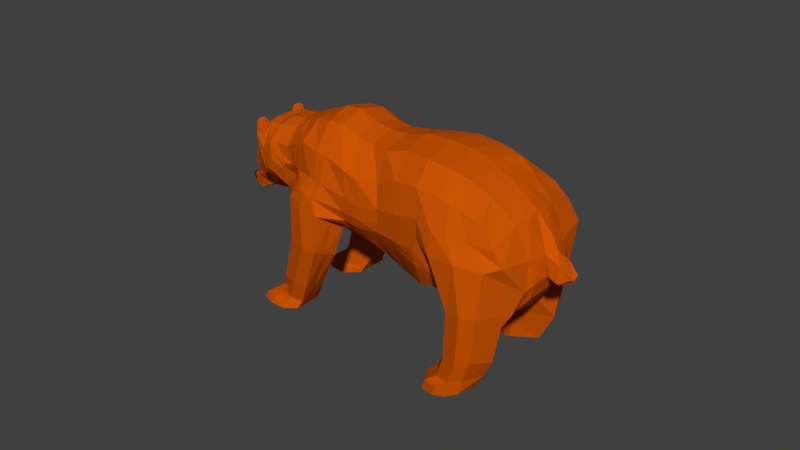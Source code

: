 # Source: Player.blend  (saved by Blender 2.73.0; exported with 4.5.12 LTS)
import bpy
from mathutils import Matrix  # noqa: F401  (used for matrix-valued properties, if any)

bpy.ops.wm.read_factory_settings(use_empty=True)
scene = bpy.context.scene
scene.name = 'Scene'

# ---- collections
col_collection_1 = bpy.data.collections.new('Collection 1'); scene.collection.children.link(col_collection_1)

# ---- materials (node trees are filled in below, after node groups)
mat_material_001 = bpy.data.materials.new('Material.001')
mat_material_001.alpha_threshold = 0.0
mat_material_001.use_transparent_shadow = False
mat_material_001.diffuse_color = (0.6038, 0.08996, 0.001313, 1.0)
mat_material_001.roughness = 0.5
mat_material_002 = bpy.data.materials.new('Material.002')
mat_material_002.alpha_threshold = 0.0
mat_material_002.use_transparent_shadow = False
mat_material_002.diffuse_color = (0.02198, 0.006078, 0.0, 1.0)
mat_material_002.roughness = 0.5

# ---- material node trees

# ---- world
world_world = bpy.data.worlds.new('World'); scene.world = world_world
world_world.color = (0.05088, 0.05088, 0.05088)
world_world.use_sun_shadow = False
world_world.sun_shadow_jitter_overblur = 0.0
world_world.cycles.sampling_method = 'MANUAL'
world_world.cycles.sample_map_resolution = 256

# ---- meshes
me_cylinder = bpy.data.meshes.new('Cylinder')
me_cylinder.from_pydata([(-0.9032, -0.6609, 7.759), (-0.7307, -0.5469, -3.469), (0.2576, -1.13, 6.767), (0.4981, -0.5785, -3.27), (0.6221, -0.7349, 0.1482), (0.403, -1.068, 5.241), (-1.169, -0.6141, 4.767), (-0.9485, -0.6484, -0.6558), (0.8922, -1.368, 9.986), (-0.4167, -1.058, 7.268), (-0.123, -1.076, 7.081), (-0.9967, -0.2632, 8.201), (0.703, -0.3597, -4.229), (0.1619, -0.7071, -3.98), (-0.1964, -0.7071, -4.178), (-0.8039, -0.2137, -4.068), (-0.5041, -1.08, 4.198), (-0.05438, -1.187, 4.276), (-0.3784, -0.9646, -0.08433), (0.1657, -1.019, 0.1421), (0.5427, -0.1937, -7.643), (0.5094, -0.292, -7.0), (0.5595, -0.9772, 7.735), (-1.099, 0.0, 5.659), (-1.271, -0.2552, 4.371), (-1.092, -0.2723, -1.318), (1.096, -0.2723, -0.212), (-1.077, -0.274, 5.865), (-1.009, -0.6504, 6.146), (-0.9884, 0.0, 8.162), (0.8425, 0.0, -4.877), (-0.8189, 0.0, -3.998), (-0.2484, 0.0, -4.935), (0.1395, 0.0, -4.563), (-0.1391, -1.131, 6.031), (-0.5664, -1.11, 5.697), (-1.269, 0.0, 4.323), (-1.092, 0.0, -1.318), (1.224, 0.0, -0.5093), (0.3268, -1.091, 6.073), (-0.4105, -0.5771, -5.402), (0.5352, -0.3531, -6.063), (0.567, -0.2533, -6.303), (0.009566, -0.4661, -6.072), (-0.2487, -0.4513, -6.209), (-0.5131, -0.3068, -5.844), (-0.281, -0.1919, -6.679), (0.6338, 0.0, -6.696), (-0.5949, 0.0, -5.938), (-0.2454, 0.0, -6.665), (-0.004408, 0.0, -6.434), (0.02645, -0.4255, -7.475), (-0.1149, -0.353, -8.041), (-0.1681, -0.2101, -8.254), (0.444, -0.1539, -10.98), (0.5546, 0.0, -7.765), (-0.1716, 0.0, -8.213), (0.03212, 0.0, -7.768), (0.4663, -0.1798, -9.255), (0.4407, -0.2663, -9.073), (0.0174, -0.3204, -9.218), (-0.1262, -0.2576, -9.538), (-0.1662, -0.1874, -9.739), (0.3219, -0.1604, -11.5), (0.469, 0.0, -9.316), (-0.161, 0.0, -9.721), (0.07231, 0.0, -9.367), (0.4387, -0.2235, -10.93), (0.04057, -0.2437, -11.3), (-0.136, -0.2361, -10.76), (-0.1481, -0.1594, -11.04), (0.7998, -0.9241, 2.51), (0.4434, 0.0, -11.01), (-0.1438, 0.0, -11.03), (0.09541, 0.0, -11.2), (0.3207, -0.2183, -11.47), (0.006401, -0.2167, -11.88), (-0.1414, -0.2173, -11.33), (-0.1993, -0.1527, -11.8), (-0.04197, -0.1503, -12.29), (0.3155, 0.0, -11.5), (-0.2015, 0.0, -11.76), (-0.04438, 0.0, -12.25), (-1.074, -0.8457, 0.9752), (-0.5105, -0.9916, 2.102), (0.08323, -1.163, 2.056), (-1.176, -0.3022, 0.4712), (1.402, -0.4558, 0.5015), (1.708, 0.0, 0.7318), (-1.176, 0.0, 0.4712), (-0.6276, -0.6269, 10.56), (0.3895, -1.079, 8.364), (0.6851, -0.8549, 5.966), (0.6917, -1.343, 11.77), (-0.4516, -0.7976, 10.48), (-0.1371, -1.101, 9.862), (-0.7448, -0.248, 11.16), (-0.4885, -0.7115, 12.78), (0.006853, -1.294, 16.08), (1.116, -0.874, 7.321), (1.72, -0.7414, 5.587), (-0.7421, 0.0, 11.1), (-0.6249, 0.0, 13.6), (-0.4806, 0.0, 17.68), (1.395, 0.0, -0.09101), (2.205, 0.0, 3.069), (0.8121, -0.794, 5.572), (1.277, -0.4556, 4.181), (1.975, 0.0, 1.919), (-0.3732, 0.0, 21.39), (1.688, -1.806, 15.03), (1.417, -1.658, 18.03), (0.7791, -1.467, 21.34), (2.242, -1.867, 14.12), (2.565, -1.58, 23.74), (-0.08444, 0.0, 24.28), (2.942, -1.545, 21.86), (2.802, -1.039, 13.61), (2.684, 0.0, 5.556), (1.846, -1.563, 26.2), (0.5088, -1.461, 19.27), (1.065, -1.573, 15.29), (1.202, -1.716, 12.28), (1.279, -1.712, 9.008), (-0.9967, -0.2172, 8.201), (0.7622, -0.2728, -4.504), (-1.27, -0.1978, 4.355), (-1.092, -0.2225, -1.318), (1.138, -0.2225, -0.2821), (-0.8039, -0.1887, -4.068), (0.5953, -0.1891, -6.47), (-0.281, -0.1537, -6.679), (-0.5482, -0.1479, -5.982), (0.5478, -0.1548, -7.695), (-0.167, -0.1642, -8.249), (0.4671, -0.1276, -9.282), (-0.1643, -0.129, -9.733), (0.4434, -0.1119, -11.0), (-0.1466, -0.1125, -11.04), (0.3189, -0.1149, -11.5), (-0.2006, -0.1081, -11.78), (-0.04331, -0.107, -12.28), (-1.176, -0.2124, 0.4712), (1.557, -0.2743, 0.4812), (-0.7437, -0.1428, 11.14), (-0.6463, -0.3349, 13.59), (-0.4168, -0.6492, 17.77), (1.7, -0.1921, 2.277), (-1.099, -0.2056, 5.668), (0.9251, 0.0, 28.77), (3.24, -1.677, 32.01), (0.1336, -0.8098, 23.88), (2.836, -0.43, 7.535), (3.116, -1.422, 19.62), (2.154, -0.2736, 4.065), (-0.1445, -0.8061, 21.46), (2.449, -1.539, 18.75), (2.141, -1.591, 21.58), (1.356, -1.543, 24.25), (2.736, -1.408, 17.13), (3.261, -1.512, 25.78), (0.507, 0.0, 26.35), (2.893, -1.544, 27.5), (3.016, -1.122, 15.02), (3.605, 0.0, 11.4), (2.225, -1.392, 29.56), (3.423, -1.465, 23.67), (4.413, -1.691, -3.254), (0.7318, -0.7795, 26.15), (3.522, -0.593, 12.84), (1.307, 0.0, 32.12), (3.673, -1.639, 29.99), (3.375, -1.156, 17.67), (3.921, 0.0, 14.34), (2.406, -1.499, 34.69), (1.582, 0.0, 36.51), (4.735, -2.033, 37.2), (1.133, -0.761, 28.59), (3.828, -0.6662, 15.73), (3.864, -1.583, 27.5), (3.624, -1.002, -7.083), (3.671, -1.279, 21.9), (4.43, 0.0, 17.8), (4.418, -0.9608, -3.794), (0.6626, -1.464, 20.45), (2.449, 0.0, 4.616), (1.501, -0.9161, 31.98), (4.326, -0.8511, 19.19), (3.633, -1.546, -6.58), (3.991, -1.891, 39.71), (4.157, -1.38, 25.42), (5.045, 0.0, 19.95), (3.345, -1.598, 43.03), (5.573, -1.38, 31.57), (5.865, -1.642, 48.67), (1.81, -0.8575, 36.35), (4.894, -0.9161, 21.7), (2.599, 0.0, 44.67), (1.629, -1.843, 11.44), (2.654, -0.5467, 7.148), (-0.2088, 0.0, 23.03), (1.266, -1.622, 16.85), (1.479, -1.816, 13.84), (2.496, -0.3858, 6.255), (0.01384, -0.8082, 22.84), (4.106, -1.719, -5.732), (3.894, -0.7485, -7.985), (2.454, -1.768, 3.839), (2.682, -0.9094, 1.524), (3.531, -1.25, 8.609), (3.194, -1.935, 9.319), (2.875, -1.955, 6.958), (3.052, -0.732, 5.022), (4.538, -1.788, -4.784), (4.54, -0.9222, -5.442), (4.315, -1.915, -7.868), (4.277, -0.6719, -8.77), (3.608, -1.002, -10.28), (3.632, -1.466, -10.15), (3.872, -1.684, -8.355), (3.893, -0.7953, -9.332), (3.647, -0.9745, -13.58), (3.72, -1.72, -13.13), (3.973, -1.897, -10.68), (3.935, -0.7283, -11.58), (4.165, -0.7149, -7.484), (4.471, -0.9439, -4.516), (4.198, -1.824, -6.668), (4.468, -1.734, -3.925), (3.911, -0.7412, -10.32), (3.886, -1.835, -9.232), (3.625, -1.708, -11.75), (3.604, -0.99, -12.03), (3.506, -1.032, -5.871), (4.196, -1.097, -0.2857), (4.073, -1.791, 0.6046), (3.767, -1.814, -1.765), (3.739, -0.848, -3.823), (3.406, -1.639, -4.546), (3.609, -1.781, 37.13), (4.116, -1.747, 34.77), (2.855, -1.62, 39.56), (2.109, 0.0, 41.21), (4.832, -1.765, 45.25), (4.389, -1.697, 32.06), (5.748, -1.917, 46.18), (4.791, -1.551, 29.53), (5.64, 0.0, 23.8), (3.957, -1.573, 45.8), (3.23, 0.0, 47.36), (7.762, -1.47, 22.78), (2.316, -1.04, 41.06), (5.438, -1.147, 25.68), (7.258, -1.143, 42.15), (5.259, -1.659, 48.78), (5.264, -1.408, 33.07), (6.024, 0.0, 27.76), (4.535, -1.551, 48.53), (6.804, -0.9681, 46.23), (4.967, 0.0, 51.29), (2.805, -1.018, 44.52), (5.801, -1.125, 29.74), (3.917, 0.0, 49.58), (7.952, -2.012, 24.85), (6.065, -1.217, 34.98), (6.994, 0.0, 34.4), (8.359, -1.979, 29.79), (7.516, -2.041, 28.79), (7.961, -2.002, 33.8), (3.38, -1.001, 47.47), (6.143, -1.1, 33.76), (8.562, -1.399, 30.99), (6.781, 0.0, 47.42), (7.2, -0.8901, 42.28), (7.381, 0.0, 40.14), (5.692, 0.0, 51.7), (6.758, -0.7178, 47.21), (4.997, -0.7799, 50.35), (4.036, -0.8795, 49.1), (7.276, -0.6159, 41.3), (6.065, -0.753, 49.21), (8.692, -1.975, 27.52), (8.767, -1.398, 28.29), (7.418, -1.347, 40.22), (6.829, -2.061, 40.59), (6.504, -1.415, 31.68), (6.3, -2.112, 35.42), (2.926, 0.0, 46.26), (4.399, -1.882, 42.31), (5.164, -2.101, 42.15), (5.706, -1.435, 34.12), (6.46, 0.0, 33.7), (3.683, -1.621, 44.56), (3.118, -1.017, 46.17), (6.196, 0.0, 30.06), (5.99, -1.243, 31.96), (7.981, -1.169, 25.3), (8.225, -2.125, 27.41), (8.357, -1.164, 23.02), (8.599, -2.12, 24.99), (6.595, -2.216, 38.28), (6.95, -0.9089, 34.16), (7.813, -1.539, 19.77), (7.945, -2.081, 22.06), (8.162, -2.078, 20.21), (7.971, -1.537, 18.26), (7.973, -1.239, 22.51), (8.217, -2.194, 24.62), (8.183, -1.235, 20.83), (8.416, -2.192, 22.84), (8.276, -1.382, 34.48), (7.447, -1.452, 26.21), (7.796, -2.151, 31.44), (7.734, -1.161, 28.71), (0.6177, -0.9903, 3.763), (-0.5637, -1.021, 2.698), (0.02009, -1.174, 3.074), (-0.9853, -0.7984, 2.93), (-1.286, -0.2819, 2.711), (-1.286, 0.0, 2.697), (0.7538, -0.822, 5.753), (1.203, -0.6476, 5.622), (2.545, -1.418, 13.85), (5.406, -1.395, 32.38), (3.256, -1.278, 18.57), (1.518, -1.187, 7.157), (-1.286, -0.207, 2.705), (2.887, -1.253, 15.99), (3.557, -1.364, 22.71), (3.628, -1.252, -6.852), (4.022, -1.473, 26.37), (4.416, -1.296, -3.546), (3.377, -1.564, 8.935), (2.577, -1.304, 2.586), (4.539, -1.32, -5.14), (4.295, -1.242, -8.356), (3.619, -1.215, -10.22), (3.681, -1.317, -13.38), (3.952, -1.264, -11.17), (3.613, -1.319, -11.9), (4.47, -1.306, -4.245), (4.14, -1.416, 0.1228), (3.46, -1.311, -5.263), (4.606, -1.618, 30.69), (6.571, -1.183, 37.93), (7.161, -0.9229, 42.7), (7.083, 0.0, 44.97), (7.104, -0.6626, 44.56), (6.052, -0.7764, 33.93), (-0.8159, -0.05662, -4.012), (-0.5741, -0.07375, -5.901), (-0.6313, -0.1005, 13.6), (-0.4614, -0.1948, 17.71), (-0.01901, -0.2429, 24.16), (-0.3046, -0.2418, 21.41), (-0.9909, -0.06517, 8.174), (0.8184, -0.08183, -4.765), (-1.269, -0.0583, 4.333), (-1.092, -0.06675, -1.318), (1.178, -0.06675, -0.3487), (0.6223, -0.01965, -6.628), (-0.2835, 0.0, -6.668), (0.5526, -0.009362, -7.744), (-0.2248, 0.0, -7.97), (0.469, 0.0, -9.304), (-0.1614, 0.0, -9.723), (0.4439, 0.0, -11.01), (-0.1442, 0.0, -11.03), (0.317, 0.0, -11.5), (-0.2007, 0.0, -11.76), (-0.04359, 0.0, -12.26), (-1.176, -0.06372, 0.4712), (1.662, -0.08229, 0.6566), (-0.7426, -0.04283, 11.11), (1.892, -0.01626, 2.026), (-1.099, -0.06167, 5.662), (2.73, -0.129, 6.149), (2.19, -0.08208, 3.368), (0.5744, -0.2339, 26.29), (3.58, -0.1779, 11.83), (0.9874, -0.2283, 28.72), (5.069, -0.376, 51.09), (3.893, -0.1999, 14.76), (1.365, -0.2748, 32.08), (4.399, -0.2553, 18.21), (1.65, -0.2573, 36.46), (5.0, -0.2748, 20.47), (-0.142, -0.2425, 22.97), (2.463, -0.1157, 5.108), (2.171, -0.3121, 41.16), (5.579, -0.3442, 24.37), (2.661, -0.3055, 44.63), (5.957, -0.3376, 28.35), (3.275, -0.3002, 47.39), (6.739, -0.3301, 34.21), (3.953, -0.2638, 49.44), (6.737, -0.2204, 47.52), (7.349, -0.1848, 40.49), (6.148, -0.2259, 49.72), (6.134, -0.373, 30.63), (2.984, -0.3052, 46.23), (7.089, -0.1988, 44.85), (-1.286, -0.06255, 2.699), (7.229, 0.0, 49.73), (7.174, 0.0, 51.22), (7.063, -0.2559, 49.12), (7.09, -0.1898, 51.44), (6.625, -0.2169, 51.14), (6.85, -0.255, 48.34), (6.199, 0.0, 51.28), (6.969, 0.0, 48.44), (-0.9746, -0.3574, 8.096), (0.6544, -0.4115, -4.002), (-0.7866, -0.2926, -3.926), (-1.247, -0.3402, 4.465), (-1.058, -0.3615, -1.161), (0.9837, -0.382, -0.1267), (0.5595, -0.2769, -6.246), (-0.4888, -0.3708, -5.739), (-0.2733, -0.2534, -6.568), (0.5348, -0.217, -7.49), (-0.1555, -0.244, -8.203), (0.4602, -0.2003, -9.212), (-0.1567, -0.204, -9.692), (0.4427, -0.1704, -10.97), (-0.1452, -0.1776, -10.98), (0.3216, -0.1741, -11.49), (-0.1856, -0.168, -11.69), (-0.03051, -0.166, -12.2), (1.26, -0.5668, 0.9775), (-1.146, -0.4769, 0.7611), (-0.717, -0.3378, 11.02), (0.6201, -1.281, 10.96), (-0.4798, -0.7319, 12.23), (-0.02727, -1.249, 14.6), (1.013, -0.8695, 7.0), (1.166, -0.5358, 4.51), (0.8134, -1.275, 9.453), (-1.061, -0.3632, 5.932), (1.096, -0.6889, 5.653), (-1.245, -0.4655, 2.708), (-1.391, -0.8086, 2.711), (-1.449, -0.5948, 2.712), (-1.424, -0.6167, 2.79), (-0.9328, -0.5352, 7.899), (0.5629, -0.5093, -3.573), (-1.201, -0.5006, 4.642), (-0.994, -0.5295, -0.8653), (0.772, -0.5886, 0.03432), (0.5453, -0.3215, -6.139), (-0.2589, -0.3693, -6.358), (0.5199, -0.2609, -7.203), (-0.1317, -0.3078, -8.108), (0.4488, -0.2389, -9.131), (-0.1389, -0.2354, -9.602), (0.4403, -0.2015, -10.95), (-0.1398, -0.2119, -10.85), (0.321, -0.2, -11.48), (-0.1597, -0.1968, -11.48), (-0.008893, -0.1957, -12.01), (0.9903, -0.776, 1.875), (-1.095, -0.6929, 0.9601), (-0.6647, -0.5071, 10.75), (0.8212, -0.8609, 6.394), (0.959, -0.687, 5.132), (0.6647, -1.101, 8.447), (-1.031, -0.5314, 6.058), (0.8957, -0.7668, 5.711), (-1.093, -0.6604, 2.838), (-0.7538, -0.4415, -3.658), (-0.443, -0.4917, -5.541), (0.4851, -1.163, 9.442), (-0.4633, -0.7704, 11.21), (-0.0916, -1.162, 11.83), (-1.478, -0.7149, 2.911), (-1.065, -0.8574, 1.035), (-0.9865, -0.8071, 2.978), (-1.263, -0.4532, 2.743), (-1.418, -0.818, 2.746), (-1.386, -0.8677, 3.12), (-1.444, -0.5665, 2.584), (-1.463, -0.5747, 3.127), (-1.101, -0.6604, 2.881), (-1.475, -0.7183, 2.794), (-1.455, -0.7252, 3.195)], [], [(39, 5, 92, 22), (19, 13, 3, 4), (34, 17, 5, 39), (85, 19, 4, 71), (28, 6, 16, 35), (35, 16, 17, 34), (83, 7, 18, 84), (84, 18, 19, 85), (7, 1, 14, 18), (18, 14, 13, 19), (13, 14, 44, 43), (413, 15, 45, 418), (349, 31, 48, 350), (10, 2, 91, 95), (444, 0, 90, 462), (314, 71, 106, 320), (0, 9, 94, 90), (9, 10, 95, 94), (415, 25, 15, 413), (438, 27, 24, 414), (430, 86, 25, 415), (124, 11, 96, 144), (412, 12, 26, 416), (88, 38, 104, 108), (372, 88, 108, 374), (356, 30, 38, 359), (429, 87, 107, 436), (371, 89, 37, 358), (375, 23, 36, 357), (358, 37, 31, 349), (32, 33, 50, 49), (31, 32, 49, 48), (33, 30, 47, 50), (419, 46, 53, 421), (418, 45, 46, 419), (361, 49, 56, 363), (49, 50, 57, 56), (350, 48, 49, 361), (50, 47, 55, 57), (3, 13, 43, 41), (125, 12, 42, 130), (14, 1, 40, 44), (445, 3, 41, 449), (421, 53, 62, 423), (363, 56, 65, 365), (56, 57, 66, 65), (57, 55, 64, 66), (43, 44, 52, 51), (41, 43, 51, 21), (130, 42, 20, 133), (449, 41, 21, 451), (423, 62, 70, 425), (365, 65, 73, 367), (65, 66, 74, 73), (66, 64, 72, 74), (51, 52, 61, 60), (21, 51, 60, 59), (133, 20, 58, 135), (451, 21, 59, 453), (425, 70, 78, 427), (367, 73, 81, 369), (73, 74, 82, 81), (74, 72, 80, 82), (60, 61, 69, 68), (59, 60, 68, 67), (135, 58, 54, 137), (453, 59, 67, 455), (428, 79, 63, 426), (427, 78, 79, 428), (369, 81, 82, 370), (370, 82, 80, 368), (68, 69, 77, 76), (67, 68, 76, 75), (137, 54, 63, 139), (455, 67, 75, 457), (402, 319, 89, 371), (359, 38, 88, 372), (416, 26, 87, 429), (440, 318, 86, 430), (315, 84, 85, 316), (317, 83, 84, 315), (316, 85, 71, 314), (473, 95, 91, 471), (342, 233, 180, 329), (144, 96, 97, 145), (145, 97, 98, 146), (462, 90, 94, 472), (472, 94, 95, 473), (437, 8, 93, 432), (439, 321, 99, 435), (204, 184, 112, 151), (388, 185, 118, 376), (202, 198, 113, 110), (435, 99, 8, 437), (355, 29, 23, 375), (411, 11, 27, 438), (9, 35, 34, 10), (0, 28, 35, 9), (10, 34, 39, 2), (2, 39, 22, 91), (112, 111, 157, 158), (111, 110, 156, 157), (322, 117, 163, 327), (353, 151, 168, 378), (201, 202, 110, 111), (184, 201, 111, 112), (98, 93, 121, 120), (93, 8, 122, 121), (8, 99, 123, 122), (374, 108, 105, 377), (146, 98, 120, 155), (321, 107, 100, 325), (352, 146, 155, 354), (107, 147, 154, 100), (117, 152, 169, 163), (110, 113, 159, 156), (151, 112, 158, 168), (376, 118, 164, 379), (11, 124, 148, 27), (199, 203, 152, 117), (387, 204, 151, 353), (351, 145, 146, 352), (373, 144, 145, 351), (26, 128, 143, 87), (318, 326, 142, 86), (366, 137, 139, 368), (79, 141, 139, 63), (78, 140, 141, 79), (364, 135, 137, 366), (70, 138, 140, 78), (362, 133, 135, 364), (62, 136, 138, 70), (360, 130, 133, 362), (53, 134, 136, 62), (356, 125, 130, 360), (45, 132, 131, 46), (46, 131, 134, 53), (25, 127, 129, 15), (27, 148, 126, 24), (86, 142, 127, 25), (12, 125, 128, 26), (87, 143, 147, 107), (355, 124, 144, 373), (15, 129, 132, 45), (158, 157, 114, 119), (157, 156, 116, 114), (327, 163, 172, 324), (378, 168, 177, 380), (163, 169, 178, 172), (156, 159, 153, 116), (168, 158, 119, 177), (379, 164, 173, 382), (119, 114, 162, 165), (324, 172, 181, 328), (114, 116, 160, 162), (380, 177, 186, 383), (172, 178, 187, 181), (116, 153, 166, 160), (177, 119, 165, 186), (382, 173, 182, 384), (162, 160, 171, 150), (328, 181, 190, 330), (165, 162, 150, 174), (383, 186, 195, 385), (181, 187, 196, 190), (160, 166, 179, 171), (186, 165, 174, 195), (384, 182, 191, 386), (174, 150, 239, 241), (150, 171, 240, 239), (330, 190, 246, 343), (385, 195, 251, 389), (190, 196, 252, 246), (171, 179, 244, 240), (195, 174, 241, 251), (386, 191, 247, 390), (205, 188, 218, 219), (237, 234, 183, 206), (341, 235, 167, 331), (236, 238, 188, 205), (235, 236, 205, 167), (233, 237, 206, 180), (225, 226, 214, 216), (354, 155, 204, 387), (100, 154, 203, 199), (120, 121, 201, 184), (121, 122, 202, 201), (122, 123, 198, 202), (377, 105, 185, 388), (155, 120, 184, 204), (100, 199, 212, 208), (113, 198, 211, 210), (198, 123, 207, 211), (322, 113, 210, 332), (199, 117, 209, 212), (325, 100, 208, 333), (335, 216, 214, 334), (225, 216, 224, 229), (340, 228, 213, 334), (335, 215, 223, 338), (228, 227, 215, 213), (227, 205, 219, 230), (230, 231, 222, 223), (337, 221, 224, 338), (232, 229, 224, 221), (339, 232, 221, 337), (180, 206, 220, 217), (329, 180, 217, 336), (336, 217, 232, 339), (217, 220, 229, 232), (219, 218, 231, 230), (215, 227, 230, 223), (167, 205, 227, 228), (331, 167, 228, 340), (206, 225, 229, 220), (206, 183, 226, 225), (208, 212, 237, 233), (210, 211, 236, 235), (211, 207, 238, 236), (332, 210, 235, 341), (212, 209, 234, 237), (333, 208, 233, 342), (241, 239, 189, 192), (239, 240, 176, 189), (343, 246, 255, 323), (389, 251, 260, 391), (246, 252, 261, 255), (240, 244, 193, 176), (251, 241, 192, 260), (390, 247, 256, 392), (348, 290, 264, 344), (288, 289, 245, 243), (292, 288, 243, 248), (400, 293, 269, 393), (290, 295, 270, 264), (310, 268, 266, 271), (293, 292, 248, 269), (399, 294, 265, 394), (248, 243, 254, 257), (243, 245, 194, 254), (344, 264, 273, 345), (393, 269, 278, 395), (264, 270, 279, 273), (245, 253, 258, 194), (269, 248, 257, 278), (394, 265, 274, 397), (278, 257, 254, 277), (401, 346, 272, 396), (398, 275, 259, 381), (407, 408, 405, 406), (258, 276, 280, 194), (194, 280, 277, 254), (345, 347, 276, 258), (395, 278, 277, 381), (250, 296, 306, 302), (313, 310, 271, 296), (312, 267, 263, 297), (267, 311, 250, 263), (299, 298, 282, 281), (296, 271, 282, 298), (296, 298, 308, 306), (271, 266, 281, 282), (176, 193, 285, 286), (289, 176, 286, 300), (291, 253, 283, 301), (253, 245, 284, 283), (193, 291, 301, 285), (245, 289, 300, 284), (298, 299, 309, 308), (299, 297, 307, 309), (268, 312, 297, 266), (311, 313, 296, 250), (266, 297, 299, 281), (392, 256, 294, 399), (260, 192, 292, 293), (255, 261, 295, 290), (391, 260, 293, 400), (192, 189, 288, 292), (189, 176, 289, 288), (323, 255, 290, 348), (307, 303, 304, 309), (303, 302, 305, 304), (302, 306, 308, 305), (304, 305, 308, 309), (297, 263, 303, 307), (263, 250, 302, 303), (285, 301, 313, 311), (284, 300, 312, 268), (286, 285, 311, 267), (300, 286, 267, 312), (301, 283, 310, 313), (283, 284, 268, 310), (193, 323, 348, 291), (273, 279, 347, 345), (397, 274, 346, 401), (253, 344, 345, 258), (291, 348, 344, 253), (244, 343, 323, 193), (207, 333, 342, 238), (209, 332, 341, 234), (183, 331, 340, 226), (218, 336, 339, 231), (188, 329, 336, 218), (231, 339, 337, 222), (222, 337, 338, 223), (216, 335, 338, 224), (226, 340, 334, 214), (215, 335, 334, 213), (123, 325, 333, 207), (117, 322, 332, 209), (234, 341, 331, 183), (179, 330, 343, 244), (166, 328, 330, 179), (153, 324, 328, 166), (159, 327, 324, 153), (24, 126, 326, 318), (99, 321, 325, 123), (113, 322, 327, 159), (436, 107, 321, 439), (238, 342, 329, 188), (17, 316, 314, 5), (6, 317, 315, 16), (16, 315, 316, 17), (414, 24, 318, 440), (357, 36, 319, 402), (5, 314, 320, 92), (126, 357, 402, 326), (279, 397, 401, 347), (197, 391, 400, 287), (261, 392, 399, 295), (262, 395, 381, 259), (276, 396, 398, 280), (280, 398, 381, 277), (347, 401, 396, 276), (270, 394, 397, 279), (249, 393, 395, 262), (295, 399, 394, 270), (287, 400, 393, 249), (252, 390, 392, 261), (242, 389, 391, 197), (154, 377, 388, 203), (109, 354, 387, 200), (196, 386, 390, 252), (175, 385, 389, 242), (187, 384, 386, 196), (170, 383, 385, 175), (178, 382, 384, 187), (149, 380, 383, 170), (169, 379, 382, 178), (161, 378, 380, 149), (29, 355, 373, 101), (30, 356, 360, 47), (47, 360, 362, 55), (55, 362, 364, 64), (64, 364, 366, 72), (72, 366, 368, 80), (101, 373, 351, 102), (102, 351, 352, 103), (200, 387, 353, 115), (152, 376, 379, 169), (103, 352, 354, 109), (147, 374, 377, 154), (115, 353, 378, 161), (124, 355, 375, 148), (203, 388, 376, 152), (128, 359, 372, 143), (326, 402, 371, 142), (141, 370, 368, 139), (140, 369, 370, 141), (138, 367, 369, 140), (136, 365, 367, 138), (134, 363, 365, 136), (132, 350, 361, 131), (131, 361, 363, 134), (127, 358, 349, 129), (148, 375, 357, 126), (142, 371, 358, 127), (125, 356, 359, 128), (143, 372, 374, 147), (129, 349, 350, 132), (405, 403, 404, 406), (409, 407, 406, 404), (408, 410, 403, 405), (396, 272, 410, 408), (275, 398, 407, 409), (398, 396, 408, 407), (446, 414, 440, 468), (464, 436, 439, 467), (444, 411, 438, 466), (463, 435, 437, 465), (467, 439, 435, 463), (465, 437, 432, 471), (97, 433, 434, 98), (96, 431, 433, 97), (98, 434, 432, 93), (440, 430, 442, 443), (448, 416, 429, 460), (54, 424, 426, 63), (458, 427, 428, 459), (459, 428, 426, 457), (58, 422, 424, 54), (456, 425, 427, 458), (20, 420, 422, 58), (454, 423, 425, 456), (42, 417, 420, 20), (452, 421, 423, 454), (12, 412, 417, 42), (470, 418, 419, 450), (450, 419, 421, 452), (460, 429, 436, 464), (445, 412, 416, 448), (461, 430, 415, 447), (466, 438, 414, 446), (447, 415, 413, 469), (11, 411, 431, 96), (469, 413, 418, 470), (443, 442, 480, 481), (440, 443, 481, 477), (461, 83, 441, 474), (441, 83, 475, 478), (430, 461, 474, 442), (468, 440, 477, 482), (442, 474, 483, 480), (1, 469, 470, 40), (7, 447, 469, 1), (28, 466, 446, 6), (83, 461, 447, 7), (3, 445, 448, 4), (71, 460, 464, 106), (44, 450, 452, 52), (40, 470, 450, 44), (52, 452, 454, 61), (61, 454, 456, 69), (69, 456, 458, 77), (76, 459, 457, 75), (77, 458, 459, 76), (4, 448, 460, 71), (22, 465, 471, 91), (320, 467, 463, 92), (92, 463, 465, 22), (0, 444, 466, 28), (106, 464, 467, 320), (6, 446, 468, 317), (433, 472, 473, 434), (431, 462, 472, 433), (434, 473, 471, 432), (424, 455, 457, 426), (422, 453, 455, 424), (420, 451, 453, 422), (417, 449, 451, 420), (412, 445, 449, 417), (411, 444, 462, 431), (484, 481, 480, 483), (482, 477, 481, 484), (475, 476, 479, 478), (476, 482, 484, 479), (479, 484, 483, 478), (474, 441, 478, 483), (317, 468, 482, 476), (83, 317, 476, 475)])
me_cylinder.polygons.foreach_set('material_index', [0, 0, 0, 0, 0, 0, 0, 0, 0, 0, 0, 0, 0, 0, 0, 0, 0, 0, 0, 0, 0, 0, 0, 0, 0, 0, 0, 0, 0, 0, 0, 0, 0, 0, 0, 0, 0, 0, 0, 0, 0, 0, 0, 0, 0, 0, 0, 0, 0, 0, 0, 0, 0, 0, 0, 0, 0, 0, 0, 1, 1, 0, 0, 0, 0, 0, 0, 0, 1, 1, 0, 1, 0, 0, 0, 0, 0, 0, 0, 0, 0, 0, 0, 0, 0, 0, 0, 0, 0, 0, 0, 0, 0, 0, 0, 0, 0, 0, 0, 0, 0, 0, 0, 0, 0, 0, 0, 0, 0, 0, 0, 0, 0, 0, 0, 0, 0, 0, 0, 0, 0, 0, 0, 0, 0, 0, 0, 1, 0, 1, 0, 0, 0, 0, 0, 0, 0, 0, 0, 0, 0, 0, 0, 0, 0, 0, 0, 0, 0, 0, 0, 0, 0, 0, 0, 0, 0, 0, 0, 0, 0, 0, 0, 0, 0, 0, 0, 0, 0, 0, 0, 0, 0, 0, 0, 0, 0, 0, 0, 0, 0, 0, 0, 0, 0, 0, 0, 0, 0, 0, 0, 0, 0, 0, 0, 0, 0, 0, 0, 0, 0, 0, 0, 0, 0, 0, 0, 0, 0, 0, 0, 0, 0, 0, 0, 0, 0, 0, 0, 0, 0, 0, 0, 0, 0, 0, 0, 0, 0, 0, 0, 0, 0, 0, 0, 0, 0, 0, 0, 0, 0, 0, 0, 0, 0, 0, 0, 0, 0, 0, 0, 0, 0, 0, 0, 0, 0, 0, 0, 0, 0, 0, 0, 0, 0, 0, 0, 0, 0, 0, 0, 0, 0, 0, 0, 0, 0, 0, 0, 0, 0, 0, 0, 0, 0, 0, 0, 0, 0, 0, 0, 0, 0, 0, 0, 0, 0, 0, 0, 0, 0, 0, 0, 0, 0, 0, 0, 0, 0, 0, 0, 0, 0, 0, 0, 0, 0, 0, 0, 0, 0, 0, 0, 0, 0, 0, 0, 0, 0, 0, 0, 0, 0, 0, 0, 0, 0, 0, 0, 0, 0, 0, 0, 0, 0, 0, 0, 0, 0, 0, 0, 0, 0, 0, 0, 0, 0, 0, 0, 0, 0, 0, 0, 0, 0, 0, 0, 0, 1, 1, 0, 0, 0, 0, 0, 0, 0, 0, 0, 0, 0, 0, 0, 0, 0, 0, 0, 0, 0, 0, 0, 0, 0, 0, 0, 0, 0, 0, 1, 0, 0, 1, 0, 0, 0, 0, 0, 0, 0, 0, 0, 0, 0, 0, 0, 0, 0, 0, 0, 0, 0, 0, 0, 0, 0, 0, 0, 0, 0, 0, 0, 0, 0, 1, 0, 1, 0, 0, 0, 0, 0, 0, 0, 0, 0, 0, 0, 0, 0, 0, 0, 0, 0, 0, 0, 0, 0, 0, 0, 0])
me_cylinder.materials.append(mat_material_001)
me_cylinder.materials.append(mat_material_002)
me_cylinder.use_remesh_preserve_volume = False
me_cylinder.use_remesh_preserve_attributes = False
me_cylinder.use_mirror_vertex_groups = False
me_cylinder.update()
arm_armature_002 = bpy.data.armatures.new('Armature.002')  # bones are not reproduced
arm_armature = bpy.data.armatures.new('Armature')  # bones are not reproduced

# ---- objects
ob_metarig = bpy.data.objects.new('metarig', arm_armature_002)
ob_armature = bpy.data.objects.new('Armature', arm_armature)
ob_empty = bpy.data.objects.new('Empty', None)
ob_cylinder = bpy.data.objects.new('Cylinder', me_cylinder)

# ---- transforms, parenting, visibility, modifiers, constraints
ob_metarig.location = (2.668, -0.01408, 0.747)
ob_metarig.rotation_euler = (1.515, -0.04516, -1.582)
ob_metarig.scale = (1.0, 1.003, 1.757)
ob_metarig.show_in_front = True
ob_metarig.lineart.crease_threshold = 0.0
ob_armature.location = (1.494, -1.566e-05, 0.1764)
ob_armature.show_in_front = True
ob_armature.lineart.crease_threshold = 0.0
ob_empty.location = (-2.674, 0.0, -1.733)
ob_empty.rotation_euler = (1.571, -0.0, 0.0)
ob_empty.scale = (5.388, 5.388, 5.388)
ob_empty.empty_display_type = 'IMAGE'
ob_empty.empty_image_offset = (0.0, 0.0)
ob_empty.hide_viewport = True
ob_empty.lineart.crease_threshold = 0.0
ob_cylinder.location = (-1.839, 0.007888, 0.7894)
ob_cylinder.rotation_euler = (-8.948e-08, 0.926, -4.488e-08)
ob_cylinder.scale = (0.3867, 0.4556, 0.0626)
ob_cylinder.lineart.crease_threshold = 0.0
_m = ob_cylinder.modifiers.new('Mirror', 'MIRROR')
_m.use_axis = (False, True, False)
_m.use_clip = True

# ---- collection membership
col_collection_1.objects.link(ob_metarig)
col_collection_1.objects.link(ob_armature)
col_collection_1.objects.link(ob_empty)
col_collection_1.objects.link(ob_cylinder)

# ---- scene / render settings (as saved in the file)
scene.frame_start = 1; scene.frame_end = 250; scene.frame_set(1)
scene.render.engine = 'BLENDER_EEVEE_NEXT'
scene.render.resolution_percentage = 50
scene.render.dither_intensity = 0.0
scene.cycles.use_denoising = False
scene.cycles.samples = 10
scene.cycles.sampling_pattern = 'TABULATED_SOBOL'
scene.cycles.light_sampling_threshold = 0.0
scene.cycles.use_adaptive_sampling = False
scene.cycles.use_light_tree = False
scene.cycles.blur_glossy = 0.0
scene.cycles.pixel_filter_type = 'GAUSSIAN'
scene.cycles.sample_clamp_indirect = 0.0
scene.view_settings.view_transform = 'Standard'
bpy.context.view_layer.update()

# ---- added for rendering (the .blend has no active camera and no usable light): camera, sun
cam_auto = bpy.data.cameras.new('AutoCamera')
cam_auto.lens = 50.0
cam_auto.sensor_width = 36.0
cam_auto.clip_end = 1000.0
ob_auto_camera = bpy.data.objects.new('AutoCamera', cam_auto)
scene.collection.objects.link(ob_auto_camera)
ob_auto_camera.location = (7.56748, -9.11956, 6.46497)
ob_auto_camera.rotation_euler = (1.09748, -7.21219e-08, 0.694738)
scene.camera = ob_auto_camera
light_auto_sun = bpy.data.lights.new('AutoSun', 'SUN')
light_auto_sun.energy = 3.0
light_auto_sun.angle = 0.0523599
ob_auto_sun = bpy.data.objects.new('AutoSun', light_auto_sun)
scene.collection.objects.link(ob_auto_sun)
ob_auto_sun.rotation_euler = (0.872665, 0.174533, 0.523599)
bpy.context.view_layer.update()
